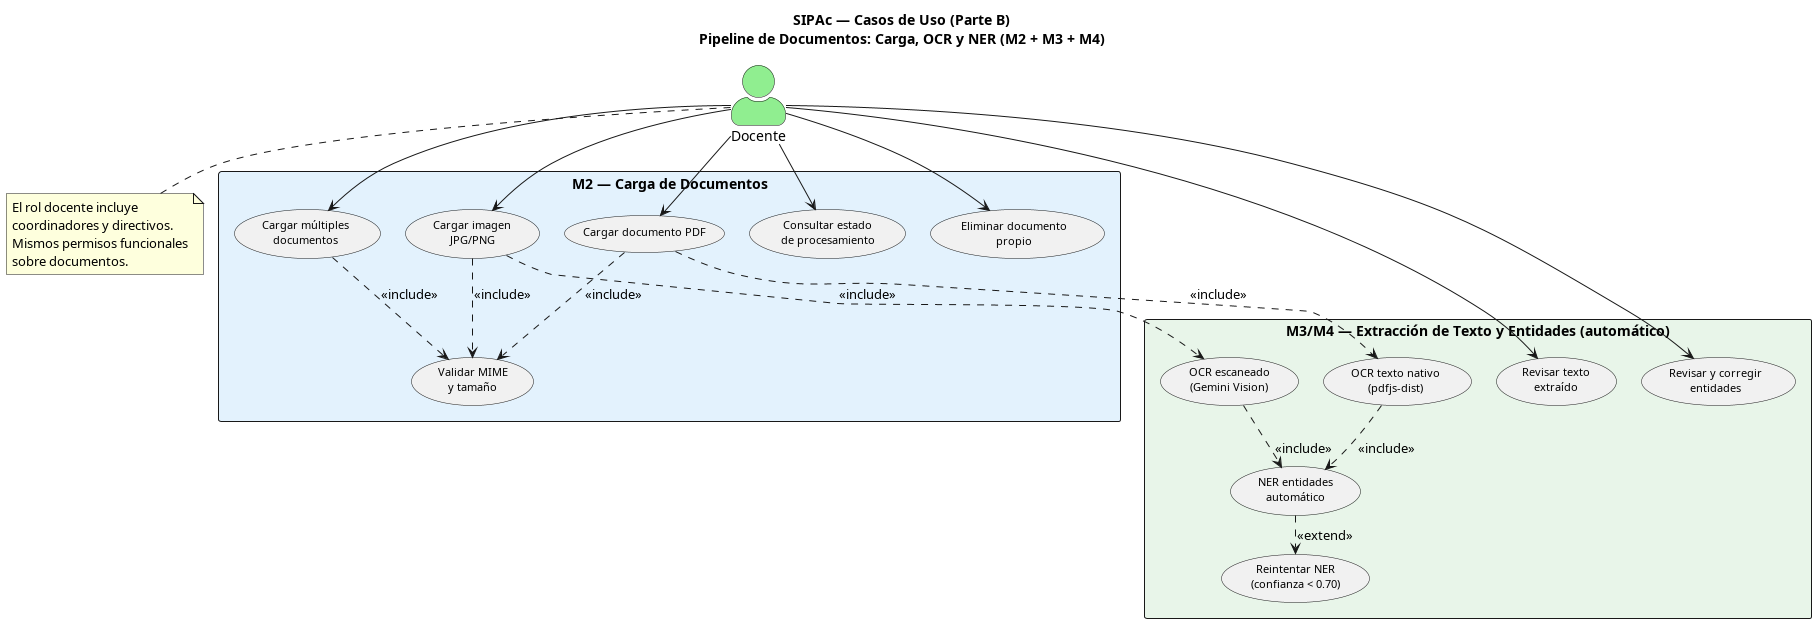

The diagram above was rendered by PlantUML. Its source (embedded in the PNG):
@startuml 02b-casos-de-uso-documentos
skinparam actorStyle awesome
skinparam packageStyle rectangle
skinparam usecaseFontSize 11
skinparam packageFontSize 13
skinparam nodesep 25
skinparam ranksep 20

title SIPAc — Casos de Uso (Parte B)\nPipeline de Documentos: Carga, OCR y NER (M2 + M3 + M4)

' ─── ACTOR ÚNICO ─────────────────────────────────────

actor "Docente" as Acad #LightGreen

note bottom of Acad
  El rol docente incluye
  coordinadores y directivos.
  Mismos permisos funcionales
  sobre documentos.
end note

' ─── M2: CARGA DE DOCUMENTOS ────────────────────────

rectangle "M2 — Carga de Documentos" #E3F2FD {

  usecase "Cargar documento PDF" as UC_UPLOAD_PDF
  usecase "Cargar imagen\nJPG/PNG" as UC_UPLOAD_IMG
  usecase "Cargar múltiples\ndocumentos" as UC_UPLOAD_MULTI
  usecase "Consultar estado\nde procesamiento" as UC_CHECK_STATUS
  usecase "Eliminar documento\npropio" as UC_DELETE_DOC

  usecase "Validar MIME\ny tamaño" as UC_VALIDATE
}

' ─── M3 + M4: OCR y NER ─────────────────────────────

rectangle "M3/M4 — Extracción de Texto y Entidades (automático)" #E8F5E9 {

  usecase "OCR texto nativo\n(pdfjs-dist)" as UC_OCR_NATIVE
  usecase "OCR escaneado\n(Gemini Vision)" as UC_OCR_SCAN
  usecase "Revisar texto\nextraído" as UC_REVIEW_OCR

  usecase "NER entidades\nautomático" as UC_NER_EXTRACT
  usecase "Revisar y corregir\nentidades" as UC_NER_REVIEW
  usecase "Reintentar NER\n(confianza < 0.70)" as UC_NER_RETRY

  UC_NER_EXTRACT ..> UC_NER_RETRY : <<extend>>
}

' ─── INCLUDES: pipeline carga → OCR → NER ───────────

UC_UPLOAD_PDF ..> UC_VALIDATE : <<include>>
UC_UPLOAD_IMG ..> UC_VALIDATE : <<include>>
UC_UPLOAD_MULTI ..> UC_VALIDATE : <<include>>

UC_UPLOAD_PDF ..> UC_OCR_NATIVE : <<include>>
UC_UPLOAD_IMG ..> UC_OCR_SCAN : <<include>>

UC_OCR_NATIVE ..> UC_NER_EXTRACT : <<include>>
UC_OCR_SCAN ..> UC_NER_EXTRACT : <<include>>

' ─── RELACIONES ACTOR ────────────────────────────────

Acad --> UC_UPLOAD_PDF
Acad --> UC_UPLOAD_IMG
Acad --> UC_UPLOAD_MULTI
Acad --> UC_CHECK_STATUS
Acad --> UC_DELETE_DOC
Acad --> UC_REVIEW_OCR
Acad --> UC_NER_REVIEW

@enduml